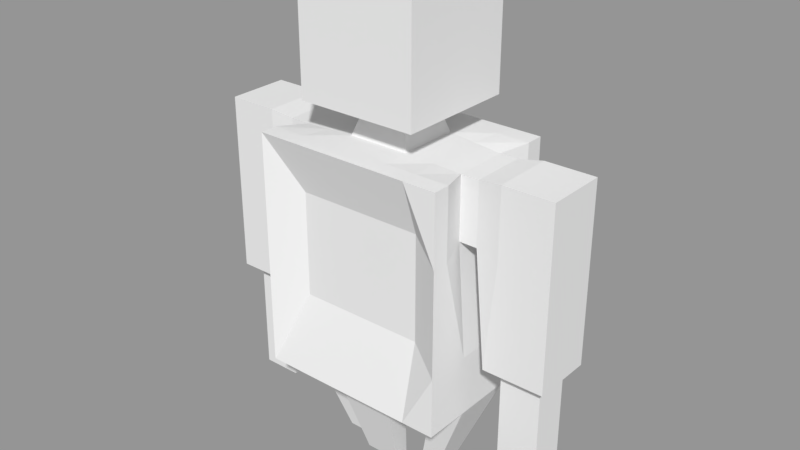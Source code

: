 # Source: Robot.blend  (saved by Blender 2.78.0; exported with 4.5.12 LTS)
import bpy
from mathutils import Matrix  # noqa: F401  (used for matrix-valued properties, if any)

bpy.ops.wm.read_factory_settings(use_empty=True)
scene = bpy.context.scene
scene.name = 'Scene'

# ---- collections
col_collection_1 = bpy.data.collections.new('Collection 1'); scene.collection.children.link(col_collection_1)

# ---- materials (node trees are filled in below, after node groups)
mat_material = bpy.data.materials.new('Material')
mat_material.alpha_threshold = 0.0
mat_material.use_transparent_shadow = False
mat_material.roughness = 0.5
mat_material.line_color = (0.0, 0.0, 0.0, 1.0)

# ---- material node trees

# ---- meshes
me_cube = bpy.data.meshes.new('Cube')
me_cube.from_pydata([(-0.5012, 1.053, 0.4954), (-0.5012, 1.053, -0.5046), (0.4988, 1.053, -0.5046), (0.4988, 1.053, 0.4954), (-0.5012, 2.053, 0.4954), (-0.5012, 2.053, -0.5046), (0.4988, 2.053, -0.5046), (0.4988, 2.053, 0.4954), (-0.1678, 1.053, 0.4954), (0.1655, 1.053, 0.4954), (-0.1678, 1.053, -0.5046), (0.1655, 1.053, -0.5046), (-0.1678, 2.053, 0.4954), (0.1655, 2.053, 0.4954), (-0.1678, 2.053, -0.5046), (0.1655, 2.053, -0.5046), (-0.5012, 1.053, 0.1621), (-0.5012, 1.053, -0.1713), (0.4988, 1.053, -0.1712), (0.4988, 1.053, 0.1621), (-0.5012, 2.053, 0.1621), (-0.5012, 2.053, -0.1713), (0.4988, 2.053, -0.1712), (0.4988, 2.053, 0.1621), (-0.1678, 2.053, 0.1621), (-0.1678, 2.053, -0.1713), (0.1655, 2.053, 0.1621), (0.1655, 2.053, -0.1712), (-0.1678, 1.053, -0.1713), (-0.1678, 1.053, 0.1621), (0.1655, 1.053, -0.1713), (0.1655, 1.053, 0.1621), (-0.2563, 0.7724, -0.2597), (-0.2563, 0.7724, 0.2505), (0.254, 0.7724, -0.2597), (0.2539, 0.7724, 0.2505), (0.7097, 0.7396, -0.2309), (0.7097, 0.7396, 0.222), (0.7992, -0.695, -0.2597), (0.7992, -0.695, 0.2505), (-0.7168, 0.7396, -0.2309), (-0.7168, 0.7396, 0.222), (-0.8077, -0.695, -0.2597), (-0.8077, -0.695, 0.2505), (-0.2563, -1.198, -0.2597), (-0.2563, -1.198, 0.2505), (0.254, -1.198, -0.2597), (0.2539, -1.198, 0.2505), (0.7992, -1.198, -0.2597), (0.7992, -1.198, 0.2505), (-0.8077, -1.198, -0.2597), (-0.8077, -1.198, 0.2505), (0.2539, 0.7724, 0.4474), (-0.2563, 0.7724, 0.4474), (0.7097, 0.2211, 0.222), (0.7097, 0.2211, -0.2309), (-0.7168, 0.2211, 0.222), (-0.7168, 0.2211, -0.2309), (1.488, 0.7724, -0.2597), (1.488, 0.7724, 0.2505), (1.488, 0.1883, 0.2505), (1.488, 0.1883, -0.2597), (-1.489, 0.7724, -0.2597), (-1.489, 0.7724, 0.2505), (-1.489, 0.1883, 0.2505), (-1.489, 0.1883, -0.2597), (-0.8671, 0.7396, -0.2309), (-0.8671, 0.7396, 0.222), (-0.8671, 0.2211, -0.2309), (-0.8671, 0.2211, 0.222), (0.8838, 0.7396, -0.2309), (0.8838, 0.2211, -0.2309), (0.8838, 0.2211, 0.222), (0.8838, 0.7396, 0.222), (1.488, -0.727, 0.2505), (1.488, -0.727, -0.2597), (0.9952, -0.727, 0.2505), (0.9952, -0.727, -0.2597), (-1.489, -0.7254, -0.2597), (-1.489, -0.7254, 0.2505), (-0.977, -0.7254, -0.2597), (-0.977, -0.7254, 0.2505), (-1.067, 0.7724, -0.2597), (-1.067, 0.1883, -0.2597), (-1.067, 0.1883, 0.2505), (-1.067, 0.7724, 0.2505), (-1.067, -0.7254, -0.2597), (-1.067, -0.7254, 0.2505), (-1.407, 0.7724, -0.2597), (-1.407, 0.1883, -0.2597), (-1.407, 0.1883, 0.2505), (-1.407, -0.7254, -0.2597), (-1.407, -0.7254, 0.2505), (-1.407, 0.7724, 0.2505), (-0.5012, 1.053, -0.1004), (0.4988, 1.053, -0.1004), (-0.5012, 2.053, -0.1004), (0.4988, 2.053, -0.1004), (-0.1678, 2.053, -0.1004), (0.1655, 2.053, -0.1004), (-0.1678, 1.053, -0.1004), (0.1655, 1.053, -0.1004), (-0.2563, 0.7724, -0.1513), (0.2539, 0.7724, -0.1513), (0.7097, 0.7396, -0.1347), (0.7992, -0.695, -0.1513), (-0.7168, 0.7396, -0.1347), (-0.8077, -0.695, -0.1513), (-0.2563, -1.198, -0.1513), (0.2539, -1.198, -0.1513), (0.7992, -1.198, -0.1513), (-0.8077, -1.198, -0.1513), (-0.7168, 0.2211, -0.1347), (0.7097, 0.2211, -0.1347), (1.488, 0.7724, -0.1513), (1.488, 0.1883, -0.1513), (-1.489, 0.7724, -0.1513), (-1.489, 0.1883, -0.1513), (-0.8671, 0.2211, -0.1347), (-0.8671, 0.7396, -0.1347), (0.8838, 0.2211, -0.1347), (0.8838, 0.7396, -0.1347), (1.488, -0.727, -0.1513), (0.9952, -0.727, -0.1513), (-1.489, -0.7254, -0.1513), (-0.977, -0.7254, -0.1513), (-1.067, -0.7254, -0.1513), (-1.067, 0.7724, -0.1513), (-1.407, -0.7254, -0.1513), (-1.407, 0.7724, -0.1513), (0.4988, 1.053, 0.09424), (0.4988, 2.053, 0.09424), (-0.1678, 1.053, 0.09424), (0.1655, 1.053, 0.09424), (-0.2563, 0.7724, 0.1467), (0.2539, 0.7724, 0.1467), (0.7097, 0.7396, 0.1298), (0.7992, -0.695, 0.1467), (-0.7168, 0.7396, 0.1298), (-0.8077, -0.695, 0.1467), (-0.2563, -1.198, 0.1467), (0.2539, -1.198, 0.1467), (0.7992, -1.198, 0.1467), (-0.8077, -1.198, 0.1467), (-0.7168, 0.2211, 0.1298), (1.488, 0.7724, 0.1467), (-1.489, 0.7724, 0.1467), (-1.489, 0.1883, 0.1467), (-0.8671, 0.7396, 0.1298), (0.8838, 0.2211, 0.1298), (0.9952, -0.727, 0.1467), (-1.489, -0.7254, 0.1467), (-1.067, 0.7724, 0.1467), (-1.407, 0.7724, 0.1467), (-0.5012, 1.053, 0.09423), (-0.5012, 2.053, 0.09424), (-0.1678, 2.053, 0.09424), (0.1655, 2.053, 0.09424), (0.7097, 0.2211, 0.1298), (1.488, 0.1883, 0.1467), (-0.8671, 0.2211, 0.1298), (0.8838, 0.7396, 0.1298), (1.488, -0.727, 0.1467), (-0.977, -0.7254, 0.1467), (-1.067, -0.7254, 0.1467), (-1.407, -0.7254, 0.1467), (1.403, 0.7724, -0.2597), (1.403, 0.1883, 0.2505), (1.403, 0.1883, -0.2597), (1.403, 0.7724, 0.2505), (1.403, -0.727, 0.2505), (1.403, -0.727, -0.2597), (1.403, -0.727, -0.1513), (1.403, 0.7724, -0.1513), (1.403, -0.727, 0.1467), (1.403, 0.7724, 0.1467), (1.074, 0.1883, -0.2597), (1.074, 0.7724, 0.2505), (1.074, -0.727, -0.2597), (1.074, 0.7724, -0.2597), (1.074, 0.1883, 0.2505), (1.074, -0.727, 0.2505), (1.074, -0.727, -0.1513), (1.074, 0.7724, -0.1513), (1.074, -0.727, 0.1467), (1.074, 0.7724, 0.1467), (-1.067, -1.719, 0.1467), (-1.067, -1.719, -0.1513), (-1.407, -1.719, 0.1467), (-1.407, -1.719, -0.1513), (1.074, -1.721, -0.1513), (1.403, -1.721, -0.1513), (1.074, -1.721, 0.1467), (1.403, -1.721, 0.1467), (-0.2563, 0.7724, -0.4888), (0.254, 0.7724, -0.4888), (0.254, -1.198, -0.4888), (0.7992, -0.695, -0.4888), (0.7992, -1.198, -0.4888), (0.7992, 0.1883, -0.4888), (0.7992, 0.7724, -0.4888), (-0.8077, 0.1883, -0.4888), (-0.8077, -0.695, -0.4888), (-0.8077, 0.7724, -0.4888), (-0.2563, -1.198, -0.4888), (-0.8077, -1.198, -0.4888), (0.7991, 0.1883, 0.4474), (0.7991, 0.7724, 0.4474), (0.7991, -0.695, 0.4474), (-0.8077, 0.1883, 0.4474), (-0.8077, -0.695, 0.4474), (-0.8077, 0.7724, 0.4474), (-0.2563, -1.198, 0.4474), (0.2539, -1.198, 0.4474), (0.7991, -1.198, 0.4474), (-0.8077, -1.198, 0.4474), (-0.2563, 0.7724, -0.6311), (0.254, 0.7724, -0.6311), (0.254, -1.198, -0.6311), (0.274, -0.5809, -0.4597), (0.7992, -0.695, -0.6311), (0.7992, -1.198, -0.6311), (-0.2362, -0.5809, -0.4597), (-0.2362, 0.3024, -0.4597), (0.274, 0.3024, -0.4597), (0.7992, 0.1883, -0.6311), (0.7992, 0.7724, -0.6311), (-0.8077, 0.1883, -0.6311), (-0.8077, -0.695, -0.6311), (-0.8077, 0.7724, -0.6311), (-0.2563, -1.198, -0.6311), (-0.8077, -1.198, -0.6311), (-0.2563, 0.7724, 0.5982), (0.2539, 0.7724, 0.5982), (-0.2563, -0.695, 0.5982), (0.2539, -0.695, 0.5982), (-0.2563, 0.1883, 0.5982), (0.2539, 0.1883, 0.5982), (0.7991, 0.1883, 0.5982), (0.7991, 0.7724, 0.5982), (0.7991, -0.695, 0.5982), (-0.8077, 0.1883, 0.5982), (-0.8077, -0.695, 0.5982), (-0.8077, 0.7724, 0.5982), (-0.2563, -1.198, 0.5982), (0.2539, -1.198, 0.5982), (0.7991, -1.198, 0.5982), (-0.8077, -1.198, 0.5982), (-0.512, 0.3024, -0.4597), (-0.532, -1.198, -0.6311), (-0.512, -0.5809, -0.4597), (-0.532, 0.7724, -0.6311), (-0.532, -1.198, 0.4474), (-0.532, 0.7724, 0.4474), (-0.532, -1.198, -0.4888), (-0.532, 0.7724, -0.4888), (-0.4865, 0.756, 0.1382), (-0.4865, 0.756, -0.143), (-0.532, -1.198, 0.2505), (-0.532, -1.198, -0.2597), (-0.4865, 0.756, 0.2363), (-0.4865, 0.756, -0.2453), (0.5265, 0.1883, 0.5982), (0.5265, -1.198, 0.5982), (0.5265, 0.7724, 0.5982), (0.5265, -0.695, 0.5982), (0.5466, 0.3024, -0.4597), (0.5266, -1.198, -0.6311), (0.5266, 0.7724, -0.6311), (0.5466, -0.5809, -0.4597), (0.5265, -1.198, 0.4474), (0.5265, 0.7724, 0.4474), (0.5266, -1.198, -0.4888), (0.5266, 0.7724, -0.4888), (0.4818, 0.756, 0.1383), (0.4818, 0.756, -0.143), (0.5266, -1.198, -0.2597), (0.5265, -1.198, 0.2505), (0.4818, 0.756, -0.2453), (0.4818, 0.756, 0.2363), (-0.532, 0.7724, 0.5982), (-0.532, -0.695, 0.5982), (-0.532, -1.198, 0.5982), (-0.532, 0.1883, 0.5982), (-0.1412, -1.989, 0.2999), (-0.1412, -1.989, 0.1878), (0.1493, -1.989, 0.2999), (0.1493, -1.989, 0.1878), (-0.1412, -1.989, -0.1026), (0.1493, -1.989, -0.1026), (0.4597, -1.989, 0.1287), (0.4597, -1.989, 0.1878), (0.3045, -1.989, 0.1878), (0.3045, -1.989, -0.1026), (0.4597, -1.989, -0.1026), (-0.4551, -1.989, 0.1287), (-0.4551, -1.989, 0.1878), (-0.2981, -1.989, -0.1026), (-0.4551, -1.989, -0.1026), (-0.1411, -1.989, -0.2331), (0.1493, -1.989, -0.2331), (0.4597, -1.989, -0.04091), (-0.4551, -1.989, -0.04092), (-0.2981, -1.989, 0.1878)], [], [(30, 11, 2, 18), (27, 22, 6, 15), (17, 21, 5, 1), (11, 15, 6, 2), (19, 23, 7, 3), (13, 9, 3, 7), (4, 0, 8, 12), (12, 8, 9, 13), (1, 5, 14, 10), (10, 14, 15, 11), (21, 25, 14, 5), (25, 27, 15, 14), (17, 1, 10, 28), (28, 10, 11, 30), (8, 29, 31, 9), (28, 30, 34, 32), (0, 16, 29, 8), (94, 17, 28, 100), (12, 13, 26, 24), (98, 99, 27, 25), (4, 12, 24, 20), (96, 98, 25, 21), (2, 6, 22, 18), (130, 131, 23, 19), (0, 4, 20, 16), (94, 96, 21, 17), (13, 7, 23, 26), (99, 97, 22, 27), (9, 31, 19, 3), (101, 30, 18, 95), (41, 56, 209, 211), (133, 31, 35, 135), (100, 28, 32, 102), (31, 29, 33, 35), (43, 51, 215, 210), (257, 261, 40, 106), (259, 50, 205, 254), (56, 43, 210, 209), (158, 54, 39, 137), (278, 36, 200, 273), (274, 279, 37, 136), (38, 48, 198, 197), (112, 57, 42, 107), (55, 38, 197, 199), (35, 33, 53, 52), (36, 55, 199, 200), (108, 44, 46, 109), (102, 32, 261, 257), (44, 259, 254, 204), (260, 41, 211, 253), (107, 42, 50, 111), (49, 39, 208, 214), (276, 48, 294, 293), (137, 39, 49, 142), (54, 37, 207, 206), (261, 32, 194, 255), (129, 88, 62, 116), (276, 46, 196, 272), (168, 166, 58, 61), (39, 54, 206, 208), (57, 40, 203, 201), (279, 35, 52, 271), (145, 59, 60, 159), (169, 167, 60, 59), (175, 169, 59, 145), (159, 60, 74, 162), (116, 62, 65, 117), (88, 89, 65, 62), (117, 65, 78, 124), (90, 93, 63, 64), (56, 41, 67, 69), (144, 56, 69, 160), (40, 57, 68, 66), (106, 40, 66, 119), (113, 55, 71, 120), (136, 37, 73, 161), (37, 54, 72, 73), (55, 36, 70, 71), (172, 171, 75, 122), (168, 61, 75, 171), (180, 72, 76, 181), (120, 71, 77, 123), (165, 92, 79, 151), (83, 68, 80, 86), (160, 69, 81, 163), (90, 64, 79, 92), (69, 84, 87, 81), (89, 83, 86, 91), (163, 81, 87, 164), (69, 67, 85, 84), (66, 68, 83, 82), (119, 66, 82, 127), (65, 89, 91, 78), (84, 90, 92, 87), (164, 87, 92, 165), (84, 85, 93, 90), (82, 83, 89, 88), (127, 82, 88, 129), (152, 127, 129, 153), (86, 126, 128, 91), (148, 119, 127, 152), (80, 125, 126, 86), (68, 118, 125, 80), (91, 128, 124, 78), (149, 120, 123, 150), (174, 172, 122, 162), (36, 104, 121, 70), (158, 113, 120, 149), (138, 106, 119, 148), (57, 112, 118, 68), (147, 117, 124, 151), (146, 116, 117, 147), (61, 115, 122, 75), (166, 173, 114, 58), (58, 114, 115, 61), (153, 129, 116, 146), (38, 105, 110, 48), (139, 107, 111, 143), (33, 260, 253, 53), (40, 261, 255, 203), (140, 108, 109, 141), (144, 112, 107, 139), (278, 275, 104, 36), (55, 113, 105, 38), (256, 257, 106, 138), (132, 100, 102, 134), (30, 101, 103, 34), (133, 101, 95, 130), (157, 131, 97, 99), (154, 155, 96, 94), (18, 22, 97, 95), (155, 156, 98, 96), (156, 157, 99, 98), (154, 94, 100, 132), (16, 154, 132, 29), (24, 26, 157, 156), (20, 24, 156, 155), (16, 20, 155, 154), (26, 23, 131, 157), (31, 133, 130, 19), (29, 132, 134, 33), (260, 256, 138, 41), (56, 144, 139, 43), (45, 140, 141, 47), (134, 102, 257, 256), (43, 139, 143, 51), (93, 153, 146, 63), (63, 146, 147, 64), (64, 147, 151, 79), (41, 138, 148, 67), (54, 158, 149, 72), (170, 174, 162, 74), (72, 149, 150, 76), (67, 148, 152, 85), (85, 152, 153, 93), (172, 174, 193, 191), (125, 163, 164, 126), (118, 160, 163, 125), (128, 165, 151, 124), (104, 136, 161, 121), (112, 144, 160, 118), (115, 159, 162, 122), (173, 175, 145, 114), (114, 145, 159, 115), (105, 137, 142, 110), (33, 134, 256, 260), (275, 274, 136, 104), (113, 158, 137, 105), (101, 133, 135, 103), (95, 97, 131, 130), (183, 185, 175, 173), (181, 184, 174, 170), (179, 183, 173, 166), (184, 182, 190, 192), (60, 167, 170, 74), (176, 168, 171, 178), (182, 178, 171, 172), (185, 177, 169, 175), (177, 180, 167, 169), (176, 179, 166, 168), (71, 70, 179, 176), (73, 72, 180, 177), (161, 73, 177, 185), (123, 77, 178, 182), (71, 176, 178, 77), (150, 123, 182, 184), (70, 121, 183, 179), (76, 150, 184, 181), (121, 161, 185, 183), (167, 180, 181, 170), (187, 186, 188, 189), (192, 190, 191, 193), (165, 128, 189, 188), (126, 164, 186, 187), (164, 165, 188, 186), (128, 126, 187, 189), (174, 184, 192, 193), (182, 172, 191, 190), (273, 200, 226, 268), (254, 205, 231, 249), (194, 195, 217, 216), (255, 194, 216, 251), (201, 203, 229, 227), (272, 196, 218, 267), (199, 197, 220, 225), (205, 202, 228, 231), (202, 201, 227, 228), (50, 42, 202, 205), (32, 34, 195, 194), (42, 57, 201, 202), (206, 207, 239, 238), (209, 210, 242, 241), (52, 53, 232, 233), (212, 213, 245, 244), (211, 209, 241, 243), (210, 215, 247, 242), (271, 52, 233, 264), (214, 208, 240, 246), (208, 206, 238, 240), (277, 49, 214, 270), (204, 196, 300, 299), (258, 45, 212, 252), (223, 224, 219, 222), (222, 219, 218, 230), (266, 268, 226, 225), (248, 250, 228, 227), (269, 220, 221, 267), (250, 222, 230, 249), (251, 248, 227, 229), (269, 266, 225, 220), (216, 217, 224, 223), (196, 204, 230, 218), (200, 199, 225, 226), (197, 198, 221, 220), (237, 236, 234, 235), (281, 242, 247, 282), (262, 265, 240, 238), (283, 280, 243, 241), (265, 235, 245, 263), (235, 234, 244, 245), (281, 283, 241, 242), (264, 262, 238, 239), (233, 232, 236, 237), (270, 214, 246, 263), (253, 211, 243, 280), (252, 212, 244, 282), (204, 254, 249, 230), (203, 255, 251, 229), (51, 258, 252, 215), (223, 222, 250, 248), (228, 250, 249, 231), (216, 223, 248, 251), (234, 281, 282, 244), (236, 232, 280, 283), (234, 236, 283, 281), (53, 253, 280, 232), (215, 252, 282, 247), (45, 258, 259, 44, 108, 140), (34, 278, 273, 195), (135, 35, 279, 274), (48, 276, 272, 198), (37, 279, 271, 207), (34, 103, 275, 278), (103, 135, 274, 275), (195, 273, 268, 217), (198, 272, 267, 221), (207, 271, 264, 239), (47, 277, 270, 213), (224, 217, 268, 266), (219, 269, 267, 218), (219, 224, 266, 269), (237, 235, 265, 262), (240, 265, 263, 246), (233, 237, 262, 264), (213, 270, 263, 245), (47, 141, 109, 46, 276, 277), (49, 277, 292, 291), (213, 212, 284, 286), (289, 288, 299, 300), (285, 287, 286, 284), (303, 296, 295, 302, 298, 297), (292, 293, 294, 301, 290, 291), (51, 143, 295, 296), (212, 45, 285, 284), (50, 259, 297, 298), (277, 276, 293, 292), (48, 110, 301, 294), (259, 258, 303, 297), (45, 47, 287, 285), (258, 51, 296, 303), (47, 213, 286, 287), (44, 204, 299, 288), (111, 50, 298, 302), (196, 46, 289, 300), (110, 142, 290, 301), (46, 44, 288, 289), (143, 111, 302, 295), (142, 49, 291, 290)])
_uv = me_cube.uv_layers.new(name='UVMap')
_uv.uv.foreach_set('vector', [0.2546, 1.491, 0.3622, 1.429, 0.3057, 1.424, 0.246, 1.486, 0.351, 2.122, 0.2979, 2.117, 0.3347, 2.055, 0.3779, 2.06, 0.5673, 1.501, 0.5134, 2.132, 0.4768, 2.07, 0.5101, 1.439, 0.3622, 1.429, 0.3779, 2.06, 0.3347, 2.055, 0.3057, 1.424, 0.1843, 1.548, 0.2381, 2.179, 0.1809, 2.241, 0.1476, 1.61, 0.1287, 2.246, 0.1036, 1.615, 0.1476, 1.61, 0.1809, 2.241, 0.6349, 2.256, 0.6639, 1.624, 0.7071, 1.619, 0.6914, 2.251, 0.6914, 2.251, 0.7071, 1.619, 0.762, 1.615, 0.7871, 2.246, 0.5101, 1.439, 0.4768, 2.07, 0.4328, 2.065, 0.4579, 1.434, 0.4579, 1.434, 0.4328, 2.065, 0.3779, 2.06, 0.3622, 1.429, 0.5134, 2.132, 0.4569, 2.127, 0.4328, 2.065, 0.4768, 2.07, 0.4569, 2.127, 0.351, 2.122, 0.3779, 2.06, 0.4328, 2.065, 0.5673, 1.501, 0.5101, 1.439, 0.4579, 1.434, 0.5602, 1.496, 0.5602, 1.496, 0.4579, 1.434, 0.3622, 1.429, 0.2546, 1.491, 0.7071, 1.619, 0.6802, 1.558, 0.7861, 1.553, 0.762, 1.615, 0.5602, 1.496, 0.2546, 1.491, 0.2527, 1.296, 0.5618, 1.303, 0.6639, 1.624, 0.6271, 1.563, 0.6802, 1.558, 0.7071, 1.619, 0.5812, 1.514, 0.5673, 1.501, 0.5602, 1.496, 0.5994, 1.509, 0.6914, 2.251, 0.7871, 2.246, 0.8894, 2.184, 0.5838, 2.189, 0.4685, 2.14, 0.3385, 2.135, 0.351, 2.122, 0.4569, 2.127, 0.6349, 2.256, 0.6914, 2.251, 0.5838, 2.189, 0.5752, 2.194, 0.5246, 2.145, 0.4685, 2.14, 0.4569, 2.127, 0.5134, 2.132, 0.3057, 1.424, 0.3347, 2.055, 0.2979, 2.117, 0.246, 1.486, 0.1949, 1.535, 0.2514, 2.166, 0.2381, 2.179, 0.1843, 1.548, 0.6639, 1.624, 0.6349, 2.256, 0.5752, 2.194, 0.6271, 1.563, 0.5812, 1.514, 0.5246, 2.145, 0.5134, 2.132, 0.5673, 1.501, 0.1287, 2.246, 0.1809, 2.241, 0.2381, 2.179, 0.231, 2.184, 0.3385, 2.135, 0.2869, 2.13, 0.2979, 2.117, 0.351, 2.122, 0.1036, 1.615, 0.1277, 1.553, 0.1843, 1.548, 0.1476, 1.61, 0.2098, 1.504, 0.2546, 1.491, 0.246, 1.486, 0.2315, 1.499, 0.6286, 1.379, 0.6418, 1.052, 0.6525, 1.074, 0.6417, 1.443, 0.1387, 1.54, 0.1277, 1.553, 0.1273, 1.391, 0.1381, 1.371, 0.5994, 1.509, 0.5602, 1.496, 0.5618, 1.303, 0.6009, 1.323, 0.7861, 1.553, 0.6802, 1.558, 0.6806, 1.398, 0.7856, 1.391, 0.655, 0.4797, 0.6621, 0.1622, 0.6708, 0.1988, 0.6652, 0.5163, 0.5935, 1.318, 0.5674, 1.299, 0.5729, 1.295, 0.586, 1.313, 0.6541, 0.06333, 0.6288, 0.06743, 0.6073, 0.02487, 0.6299, 0.02077, 0.6418, 1.052, 0.655, 0.4797, 0.6652, 0.5163, 0.6525, 1.074, 0.1752, 1.013, 0.167, 1.03, 0.1516, 0.4558, 0.1578, 0.4365, 0.2464, 1.285, 0.2401, 1.274, 0.2738, 1.245, 0.3, 1.249, 0.165, 1.356, 0.1546, 1.374, 0.182, 1.358, 0.192, 1.341, 0.1917, 0.361, 0.1766, 0.04355, 0.2, 0.0009895, 0.2186, 0.3185, 0.6052, 0.9853, 0.5931, 0.9674, 0.6159, 0.3849, 0.626, 0.4051, 0.2179, 0.9462, 0.1917, 0.361, 0.2186, 0.3185, 0.2528, 0.8762, 0.7856, 1.391, 0.6806, 1.398, 0.6948, 1.435, 0.7728, 1.427, 0.2401, 1.274, 0.2179, 0.9462, 0.2528, 0.8762, 0.2738, 1.245, 0.6875, 0.07937, 0.6795, 0.05923, 0.7724, 0.05165, 0.7669, 0.07179, 0.6009, 1.323, 0.5618, 1.303, 0.5674, 1.299, 0.5935, 1.318, 0.6795, 0.05923, 0.6541, 0.06333, 0.6299, 0.02077, 0.6525, 0.01667, 0.6546, 1.389, 0.6286, 1.379, 0.6417, 1.443, 0.6683, 1.439, 0.626, 0.4051, 0.6159, 0.3849, 0.6288, 0.06743, 0.6375, 0.08757, 0.1432, 0.1383, 0.1516, 0.4558, 0.1418, 0.4924, 0.1351, 0.1749, 0.1453, 0.0476, 0.1766, 0.04355, 0.1766, 0.04355, 0.1453, 0.0476, 0.1578, 0.4365, 0.1516, 0.4558, 0.1432, 0.1383, 0.1484, 0.119, 0.167, 1.03, 0.182, 1.358, 0.1693, 1.419, 0.1567, 1.05, 0.5674, 1.299, 0.5618, 1.303, 0.4951, 1.261, 0.5181, 1.265, 0.577, 1.341, 0.5694, 1.32, 0.5695, 1.322, 0.5767, 1.342, 0.1453, 0.0476, 0.114, 0.05165, 0.1353, 0.009092, 0.1677, 0.005041, 0.2313, 0.9098, 0.2438, 1.279, 0.2437, 1.277, 0.2319, 0.9086, 0.1516, 0.4558, 0.167, 1.03, 0.1567, 1.05, 0.1418, 0.4924, 0.5931, 0.9674, 0.5729, 1.295, 0.5411, 1.269, 0.5613, 0.9001, 0.1546, 1.374, 0.1273, 1.391, 0.1144, 1.427, 0.1418, 1.423, 0.2165, 1.353, 0.2099, 1.372, 0.1993, 1.003, 0.2055, 0.9841, 0.2081, 1.373, 0.197, 1.005, 0.1993, 1.003, 0.2099, 1.372, 0.215, 1.354, 0.2081, 1.373, 0.2099, 1.372, 0.2165, 1.353, 0.2055, 0.9841, 0.1993, 1.003, 0.1841, 0.4254, 0.1895, 0.4061, 0.5767, 1.342, 0.5695, 1.322, 0.5808, 0.9528, 0.5879, 0.9729, 0.5694, 1.32, 0.5814, 0.9516, 0.5808, 0.9528, 0.5695, 1.322, 0.5879, 0.9729, 0.5808, 0.9528, 0.5977, 0.3758, 0.6043, 0.396, 0.6145, 1.046, 0.6043, 1.415, 0.6026, 1.416, 0.6124, 1.048, 0.6418, 1.052, 0.6286, 1.379, 0.6203, 1.381, 0.6326, 1.054, 0.6337, 1.034, 0.6418, 1.052, 0.6326, 1.054, 0.625, 1.037, 0.5729, 1.295, 0.5931, 0.9674, 0.5895, 0.9696, 0.5726, 1.297, 0.586, 1.313, 0.5729, 1.295, 0.5726, 1.297, 0.5835, 1.315, 0.205, 0.9641, 0.2179, 0.9462, 0.2227, 0.9436, 0.212, 0.9615, 0.192, 1.341, 0.182, 1.358, 0.1922, 1.355, 0.2009, 1.338, 0.182, 1.358, 0.167, 1.03, 0.1785, 1.028, 0.1922, 1.355, 0.2179, 0.9462, 0.2401, 1.274, 0.2405, 1.271, 0.2227, 0.9436, 0.2047, 0.352, 0.2119, 0.3319, 0.2136, 0.3306, 0.2067, 0.3507, 0.2313, 0.9098, 0.2319, 0.9086, 0.2136, 0.3306, 0.2119, 0.3319, 0.1852, 1.01, 0.1785, 1.028, 0.1631, 0.4327, 0.1673, 0.4315, 0.212, 0.9615, 0.2227, 0.9436, 0.2001, 0.3379, 0.1908, 0.3581, 0.6232, 0.4501, 0.6286, 0.4694, 0.6261, 0.4706, 0.6209, 0.4513, 0.5845, 0.9465, 0.5895, 0.9696, 0.6099, 0.3682, 0.6071, 0.3696, 0.625, 1.037, 0.6326, 1.054, 0.646, 0.463, 0.6399, 0.4437, 0.6145, 1.046, 0.6124, 1.048, 0.6261, 0.4706, 0.6286, 0.4694, 0.6326, 1.054, 0.6259, 1.041, 0.6417, 0.4644, 0.646, 0.463, 0.5814, 0.9516, 0.5845, 0.9465, 0.6071, 0.3696, 0.5991, 0.3746, 0.6399, 0.4437, 0.646, 0.463, 0.6417, 0.4644, 0.6357, 0.4451, 0.6326, 1.054, 0.6203, 1.381, 0.6137, 1.41, 0.6259, 1.041, 0.5726, 1.297, 0.5895, 0.9696, 0.5845, 0.9465, 0.5688, 1.315, 0.5835, 1.315, 0.5726, 1.297, 0.5688, 1.315, 0.5788, 1.335, 0.5808, 0.9528, 0.5814, 0.9516, 0.5991, 0.3746, 0.5977, 0.3758, 0.6259, 1.041, 0.6145, 1.046, 0.6286, 0.4694, 0.6417, 0.4644, 0.6357, 0.4451, 0.6417, 0.4644, 0.6286, 0.4694, 0.6232, 0.4501, 0.6259, 1.041, 0.6137, 1.41, 0.6043, 1.415, 0.6145, 1.046, 0.5688, 1.315, 0.5845, 0.9465, 0.5814, 0.9516, 0.5694, 1.32, 0.5788, 1.335, 0.5688, 1.315, 0.5694, 1.32, 0.577, 1.341, 0.6053, 1.391, 0.5788, 1.335, 0.577, 1.341, 0.5975, 1.396, 0.6071, 0.3696, 0.6155, 0.3897, 0.606, 0.3948, 0.5991, 0.3746, 0.6116, 1.364, 0.5835, 1.315, 0.5788, 1.335, 0.6053, 1.391, 0.6099, 0.3682, 0.6189, 0.3884, 0.6155, 0.3897, 0.6071, 0.3696, 0.5895, 0.9696, 0.5998, 0.9875, 0.6189, 0.3884, 0.6099, 0.3682, 0.5991, 0.3746, 0.606, 0.3948, 0.6043, 0.396, 0.5977, 0.3758, 0.1862, 1.011, 0.212, 0.9615, 0.1908, 0.3581, 0.1692, 0.4134, 0.1867, 0.4074, 0.2047, 0.352, 0.2067, 0.3507, 0.1895, 0.4061, 0.2401, 1.274, 0.2262, 1.291, 0.2294, 1.289, 0.2405, 1.271, 0.1752, 1.013, 0.205, 0.9641, 0.212, 0.9615, 0.1862, 1.011, 0.6189, 1.362, 0.586, 1.313, 0.5835, 1.315, 0.6116, 1.364, 0.5931, 0.9674, 0.6052, 0.9853, 0.5998, 0.9875, 0.5895, 0.9696, 0.6064, 1.028, 0.5879, 0.9729, 0.6043, 0.396, 0.6209, 0.4513, 0.5961, 1.397, 0.5767, 1.342, 0.5879, 0.9729, 0.6064, 1.028, 0.2319, 0.9086, 0.2246, 0.9287, 0.2067, 0.3507, 0.2136, 0.3306, 0.2438, 1.279, 0.236, 1.299, 0.2363, 1.298, 0.2437, 1.277, 0.2437, 1.277, 0.2363, 1.298, 0.2246, 0.9287, 0.2319, 0.9086, 0.5975, 1.396, 0.577, 1.341, 0.5767, 1.342, 0.5961, 1.397, 0.1917, 0.361, 0.181, 0.3812, 0.1676, 0.06369, 0.1766, 0.04355, 0.6487, 0.4604, 0.626, 0.4051, 0.6375, 0.08757, 0.6568, 0.1429, 0.6806, 1.398, 0.6546, 1.389, 0.6683, 1.439, 0.6948, 1.435, 0.5729, 1.295, 0.5674, 1.299, 0.5181, 1.265, 0.5411, 1.269, 0.7014, 0.1347, 0.6875, 0.07937, 0.7669, 0.07179, 0.7578, 0.1271, 0.6337, 1.034, 0.6052, 0.9853, 0.626, 0.4051, 0.6487, 0.4604, 0.2464, 1.285, 0.2171, 1.304, 0.2262, 1.291, 0.2401, 1.274, 0.2179, 0.9462, 0.205, 0.9641, 0.181, 0.3812, 0.1917, 0.361, 0.6439, 1.37, 0.5935, 1.318, 0.586, 1.313, 0.6189, 1.362, 0.6684, 1.545, 0.5994, 1.509, 0.6009, 1.323, 0.6689, 1.379, 0.2546, 1.491, 0.2098, 1.504, 0.208, 1.316, 0.2527, 1.296, 0.1387, 1.54, 0.2098, 1.504, 0.2315, 1.499, 0.1949, 1.535, 0.2686, 2.171, 0.2514, 2.166, 0.2869, 2.13, 0.3385, 2.135, 0.6166, 1.55, 0.5612, 2.181, 0.5246, 2.145, 0.5812, 1.514, 0.246, 1.486, 0.2979, 2.117, 0.2869, 2.13, 0.2315, 1.499, 0.5612, 2.181, 0.5408, 2.176, 0.4685, 2.14, 0.5246, 2.145, 0.5408, 2.176, 0.2686, 2.171, 0.3385, 2.135, 0.4685, 2.14, 0.6166, 1.55, 0.5812, 1.514, 0.5994, 1.509, 0.6684, 1.545, 0.6271, 1.563, 0.6166, 1.55, 0.6684, 1.545, 0.6802, 1.558, 0.5838, 2.189, 0.8894, 2.184, 0.2686, 2.171, 0.5408, 2.176, 0.5752, 2.194, 0.5838, 2.189, 0.5408, 2.176, 0.5612, 2.181, 0.6271, 1.563, 0.5752, 2.194, 0.5612, 2.181, 0.6166, 1.55, 0.231, 2.184, 0.2381, 2.179, 0.2514, 2.166, 0.2686, 2.171, 0.1277, 1.553, 0.1387, 1.54, 0.1949, 1.535, 0.1843, 1.548, 0.6802, 1.558, 0.6684, 1.545, 0.6689, 1.379, 0.6806, 1.398, 0.6546, 1.389, 0.6439, 1.37, 0.6189, 1.362, 0.6286, 1.379, 0.6418, 1.052, 0.6337, 1.034, 0.6487, 0.4604, 0.655, 0.4797, 0.7046, 0.154, 0.7014, 0.1347, 0.7578, 0.1271, 0.7557, 0.1464, 0.6689, 1.379, 0.6009, 1.323, 0.5935, 1.318, 0.6439, 1.37, 0.655, 0.4797, 0.6487, 0.4604, 0.6568, 0.1429, 0.6621, 0.1622, 0.6043, 1.415, 0.5975, 1.396, 0.5961, 1.397, 0.6026, 1.416, 0.6026, 1.416, 0.5961, 1.397, 0.6064, 1.028, 0.6124, 1.048, 0.6124, 1.048, 0.6064, 1.028, 0.6209, 0.4513, 0.6261, 0.4706, 0.6286, 1.379, 0.6189, 1.362, 0.6116, 1.364, 0.6203, 1.381, 0.167, 1.03, 0.1752, 1.013, 0.1862, 1.011, 0.1785, 1.028, 0.1812, 0.4267, 0.1867, 0.4074, 0.1895, 0.4061, 0.1841, 0.4254, 0.1785, 1.028, 0.1862, 1.011, 0.1692, 0.4134, 0.1631, 0.4327, 0.6203, 1.381, 0.6116, 1.364, 0.6053, 1.391, 0.6137, 1.41, 0.6137, 1.41, 0.6053, 1.391, 0.5975, 1.396, 0.6043, 1.415, 0.2047, 0.352, 0.1867, 0.4074, 0.1712, -0.2203, 0.1862, -0.2756, 0.6189, 0.3884, 0.6399, 0.4437, 0.6357, 0.4451, 0.6155, 0.3897, 0.5998, 0.9875, 0.625, 1.037, 0.6399, 0.4437, 0.6189, 0.3884, 0.606, 0.3948, 0.6232, 0.4501, 0.6209, 0.4513, 0.6043, 0.396, 0.2262, 1.291, 0.192, 1.341, 0.2009, 1.338, 0.2294, 1.289, 0.6052, 0.9853, 0.6337, 1.034, 0.625, 1.037, 0.5998, 0.9875, 0.2246, 0.9287, 0.2055, 0.9841, 0.1895, 0.4061, 0.2067, 0.3507, 0.236, 1.299, 0.215, 1.354, 0.2165, 1.353, 0.2363, 1.298, 0.2363, 1.298, 0.2165, 1.353, 0.2055, 0.9841, 0.2246, 0.9287, 0.181, 0.3812, 0.1578, 0.4365, 0.1484, 0.119, 0.1676, 0.06369, 0.6806, 1.398, 0.6689, 1.379, 0.6439, 1.37, 0.6546, 1.389, 0.2171, 1.304, 0.165, 1.356, 0.192, 1.341, 0.2262, 1.291, 0.205, 0.9641, 0.1752, 1.013, 0.1578, 0.4365, 0.181, 0.3812, 0.2098, 1.504, 0.1387, 1.54, 0.1381, 1.371, 0.208, 1.316, 0.2315, 1.499, 0.2869, 2.13, 0.2514, 2.166, 0.1949, 1.535, 0.2341, 1.304, 0.2072, 1.359, 0.215, 1.354, 0.236, 1.299, 0.1673, 0.4315, 0.1733, 0.4122, 0.1867, 0.4074, 0.1812, 0.4267, 0.2444, 1.284, 0.2341, 1.304, 0.236, 1.299, 0.2438, 1.279, 0.1733, 0.4122, 0.1942, 0.3569, 0.1725, -0.2707, 0.1564, -0.2154, 0.1993, 1.003, 0.197, 1.005, 0.1812, 0.4267, 0.1841, 0.4254, 0.228, 0.9147, 0.2313, 0.9098, 0.2119, 0.3319, 0.2031, 0.3368, 0.1942, 0.3569, 0.2031, 0.3368, 0.2119, 0.3319, 0.2047, 0.352, 0.2072, 1.359, 0.1986, 1.378, 0.2081, 1.373, 0.215, 1.354, 0.1986, 1.378, 0.1852, 1.01, 0.197, 1.005, 0.2081, 1.373, 0.228, 0.9147, 0.2444, 1.284, 0.2438, 1.279, 0.2313, 0.9098, 0.2227, 0.9436, 0.2405, 1.271, 0.2444, 1.284, 0.228, 0.9147, 0.1922, 1.355, 0.1785, 1.028, 0.1852, 1.01, 0.1986, 1.378, 0.2009, 1.338, 0.1922, 1.355, 0.1986, 1.378, 0.2072, 1.359, 0.1908, 0.3581, 0.2001, 0.3379, 0.2031, 0.3368, 0.1942, 0.3569, 0.2227, 0.9436, 0.228, 0.9147, 0.2031, 0.3368, 0.2001, 0.3379, 0.1692, 0.4134, 0.1908, 0.3581, 0.1942, 0.3569, 0.1733, 0.4122, 0.2405, 1.271, 0.2294, 1.289, 0.2341, 1.304, 0.2444, 1.284, 0.1631, 0.4327, 0.1692, 0.4134, 0.1733, 0.4122, 0.1673, 0.4315, 0.2294, 1.289, 0.2009, 1.338, 0.2072, 1.359, 0.2341, 1.304, 0.197, 1.005, 0.1852, 1.01, 0.1673, 0.4315, 0.1812, 0.4267, 0.6343, -0.2379, 0.6503, -0.1826, 0.6368, -0.1775, 0.6222, -0.2329, 0.1564, -0.2154, 0.1725, -0.2707, 0.1862, -0.2756, 0.1712, -0.2203, 0.6232, 0.4501, 0.606, 0.3948, 0.6222, -0.2329, 0.6368, -0.1775, 0.6155, 0.3897, 0.6357, 0.4451, 0.6503, -0.1826, 0.6343, -0.2379, 0.6357, 0.4451, 0.6232, 0.4501, 0.6368, -0.1775, 0.6503, -0.1826, 0.606, 0.3948, 0.6155, 0.3897, 0.6343, -0.2379, 0.6222, -0.2329, 0.1867, 0.4074, 0.1733, 0.4122, 0.1564, -0.2154, 0.1712, -0.2203, 0.1942, 0.3569, 0.2047, 0.352, 0.1862, -0.2756, 0.1725, -0.2707, 0.3, 1.249, 0.2738, 1.245, 0.2896, 1.219, 0.3192, 1.223, 0.6299, 0.02077, 0.6073, 0.02487, 0.592, -0.001577, 0.6079, -0.005674, 0.4951, 1.261, 0.3263, 1.253, 0.3488, 1.227, 0.4723, 1.234, 0.5181, 1.265, 0.4951, 1.261, 0.4723, 1.234, 0.4991, 1.238, 0.5613, 0.9001, 0.5411, 1.269, 0.526, 1.242, 0.5448, 0.8737, 0.1677, 0.005041, 0.1353, 0.009092, 0.1643, -0.01735, 0.1909, -0.02141, 0.2528, 0.8762, 0.2186, 0.3185, 0.2373, 0.292, 0.2707, 0.8498, 0.6073, 0.02487, 0.5916, 0.3424, 0.5752, 0.3159, 0.592, -0.001577, 0.5916, 0.3424, 0.5613, 0.9001, 0.5448, 0.8737, 0.5752, 0.3159, 0.6288, 0.06743, 0.6159, 0.3849, 0.5916, 0.3424, 0.6073, 0.02487, 0.5618, 1.303, 0.2527, 1.296, 0.3263, 1.253, 0.4951, 1.261, 0.6159, 0.3849, 0.5931, 0.9674, 0.5613, 0.9001, 0.5916, 0.3424, 0.1567, 1.05, 0.1693, 1.419, 0.1589, 1.447, 0.1483, 1.078, 0.6525, 1.074, 0.6652, 0.5163, 0.6716, 0.5443, 0.6611, 1.102, 0.7728, 1.427, 0.6948, 1.435, 0.7018, 1.463, 0.7666, 1.455, 0.7093, 0.1906, 0.7528, 0.183, 0.7511, 0.211, 0.7121, 0.2186, 0.6417, 1.443, 0.6525, 1.074, 0.6611, 1.102, 0.6521, 1.471, 0.6652, 0.5163, 0.6708, 0.1988, 0.6764, 0.2268, 0.6716, 0.5443, 0.1418, 1.423, 0.1144, 1.427, 0.1082, 1.455, 0.1336, 1.451, 0.1351, 0.1749, 0.1418, 0.4924, 0.1357, 0.5204, 0.13, 0.2029, 0.1418, 0.4924, 0.1567, 1.05, 0.1483, 1.078, 0.1357, 0.5204, 0.1203, 0.1424, 0.1432, 0.1383, 0.1351, 0.1749, 0.1148, 0.179, 0.6525, 0.01667, 0.7937, 0.009092, 0.7937, 0.009092, 0.6525, 0.01667, 0.6834, 0.1581, 0.7046, 0.154, 0.7093, 0.1906, 0.6901, 0.1947, 0.5039, 0.8655, 0.3229, 0.8579, 0.8832, 0.3001, 0.5825, 0.3077, 0.5825, 0.3077, 0.8832, 0.3001, 0.8227, -0.01735, 0.6239, -0.009772, 0.2968, 0.8539, 0.3192, 1.223, 0.2896, 1.219, 0.2707, 0.8498, 0.5243, 0.8696, 0.5789, 0.3118, 0.5752, 0.3159, 0.5448, 0.8737, 0.231, 0.2961, 0.2373, 0.292, 0.2175, -0.02546, 0.1909, -0.02141, 0.5789, 0.3118, 0.5825, 0.3077, 0.6239, -0.009772, 0.6079, -0.005674, 0.4991, 1.238, 0.5243, 0.8696, 0.5448, 0.8737, 0.526, 1.242, 0.231, 0.2961, 0.2968, 0.8539, 0.2707, 0.8498, 0.2373, 0.292, 0.4723, 1.234, 0.3488, 1.227, 0.3229, 0.8579, 0.5039, 0.8655, 0.7937, 0.009092, 0.6525, 0.01667, 0.6239, -0.009772, 0.8227, -0.01735, 0.2738, 1.245, 0.2528, 0.8762, 0.2707, 0.8498, 0.2896, 1.219, 0.2186, 0.3185, 0.2, 0.0009895, 0.2175, -0.02546, 0.2373, 0.292, 0.7602, 1.086, 0.706, 1.094, 0.7103, 0.5361, 0.7537, 0.5285, 0.691, 0.5402, 0.6716, 0.5443, 0.6764, 0.2268, 0.6942, 0.2227, 0.1251, 1.082, 0.1155, 0.5245, 0.1357, 0.5204, 0.1483, 1.078, 0.6836, 1.098, 0.677, 1.467, 0.6521, 1.471, 0.6611, 1.102, 0.1155, 0.5245, 0.09536, 0.5285, 0.09268, 0.211, 0.1114, 0.207, 0.7537, 0.5285, 0.7103, 0.5361, 0.7121, 0.2186, 0.7511, 0.211, 0.691, 0.5402, 0.6836, 1.098, 0.6611, 1.102, 0.6716, 0.5443, 0.1336, 1.451, 0.1251, 1.082, 0.1483, 1.078, 0.1589, 1.447, 0.7666, 1.455, 0.7018, 1.463, 0.706, 1.094, 0.7602, 1.086, 0.1148, 0.179, 0.1351, 0.1749, 0.13, 0.2029, 0.1114, 0.207, 0.6683, 1.439, 0.6417, 1.443, 0.6521, 1.471, 0.677, 1.467, 0.6901, 0.1947, 0.7093, 0.1906, 0.7121, 0.2186, 0.6942, 0.2227, 0.6525, 0.01667, 0.6299, 0.02077, 0.6079, -0.005674, 0.6239, -0.009772, 0.5411, 1.269, 0.5181, 1.265, 0.4991, 1.238, 0.526, 1.242, 0.6621, 0.1622, 0.6834, 0.1581, 0.6901, 0.1947, 0.6708, 0.1988, 0.5039, 0.8655, 0.5825, 0.3077, 0.5789, 0.3118, 0.5243, 0.8696, 0.5752, 0.3159, 0.5789, 0.3118, 0.6079, -0.005674, 0.592, -0.001577, 0.4723, 1.234, 0.5039, 0.8655, 0.5243, 0.8696, 0.4991, 1.238, 0.7103, 0.5361, 0.691, 0.5402, 0.6942, 0.2227, 0.7121, 0.2186, 0.706, 1.094, 0.7018, 1.463, 0.677, 1.467, 0.6836, 1.098, 0.7103, 0.5361, 0.706, 1.094, 0.6836, 1.098, 0.691, 0.5402, 0.6948, 1.435, 0.6683, 1.439, 0.677, 1.467, 0.7018, 1.463, 0.6708, 0.1988, 0.6901, 0.1947, 0.6942, 0.2227, 0.6764, 0.2268, 0.7046, 0.154, 0.6834, 0.1581, 0.6541, 0.06333, 0.6795, 0.05923, 0.6875, 0.07937, 0.7014, 0.1347, 0.2527, 1.296, 0.2464, 1.285, 0.3, 1.249, 0.3263, 1.253, 0.1381, 1.371, 0.1273, 1.391, 0.1546, 1.374, 0.165, 1.356, 0.1766, 0.04355, 0.1453, 0.0476, 0.1677, 0.005041, 0.2, 0.0009895, 0.182, 1.358, 0.1546, 1.374, 0.1418, 1.423, 0.1693, 1.419, 0.2527, 1.296, 0.208, 1.316, 0.2171, 1.304, 0.2464, 1.285, 0.208, 1.316, 0.1381, 1.371, 0.165, 1.356, 0.2171, 1.304, 0.3263, 1.253, 0.3, 1.249, 0.3192, 1.223, 0.3488, 1.227, 0.2, 0.0009895, 0.1677, 0.005041, 0.1909, -0.02141, 0.2175, -0.02546, 0.1693, 1.419, 0.1418, 1.423, 0.1336, 1.451, 0.1589, 1.447, 0.09735, 0.1464, 0.1203, 0.1424, 0.1148, 0.179, 0.0944, 0.183, 0.3229, 0.8579, 0.3488, 1.227, 0.3192, 1.223, 0.2968, 0.8539, 0.2248, 0.3001, 0.231, 0.2961, 0.1909, -0.02141, 0.1643, -0.01735, 0.2248, 0.3001, 0.3229, 0.8579, 0.2968, 0.8539, 0.231, 0.2961, 0.1019, 1.086, 0.09536, 0.5285, 0.1155, 0.5245, 0.1251, 1.082, 0.1357, 0.5204, 0.1155, 0.5245, 0.1114, 0.207, 0.13, 0.2029, 0.1082, 1.455, 0.1019, 1.086, 0.1251, 1.082, 0.1336, 1.451, 0.0944, 0.183, 0.1148, 0.179, 0.1114, 0.207, 0.09268, 0.211, 0.09735, 0.1464, 0.7578, 0.1271, 0.7669, 0.07179, 0.114, 0.05165, 0.1453, 0.0476, 0.1203, 0.1424, 0.1432, 0.1383, 0.1203, 0.1424, 0.1203, 0.1424, 0.1432, 0.1383, 0.7528, 0.183, 0.7093, 0.1906, 0.7093, 0.1906, 0.7528, 0.183, 0.7724, 0.05165, 0.6795, 0.05923, 0.6525, 0.01667, 0.7937, 0.009092, 0.7046, 0.154, 0.7557, 0.1464, 0.7528, 0.183, 0.7093, 0.1906, 0.6834, 0.1581, 0.6621, 0.1622, 0.6568, 0.1429, 0.6375, 0.08757, 0.6288, 0.06743, 0.6541, 0.06333, 0.1203, 0.1424, 0.1453, 0.0476, 0.1766, 0.04355, 0.1676, 0.06369, 0.1484, 0.119, 0.1432, 0.1383, 0.6621, 0.1622, 0.6568, 0.1429, 0.6568, 0.1429, 0.6621, 0.1622, 0.7093, 0.1906, 0.7046, 0.154, 0.7046, 0.154, 0.7093, 0.1906, 0.6288, 0.06743, 0.6541, 0.06333, 0.6541, 0.06333, 0.6288, 0.06743, 0.1203, 0.1424, 0.1453, 0.0476, 0.1453, 0.0476, 0.1203, 0.1424, 0.1766, 0.04355, 0.1676, 0.06369, 0.1676, 0.06369, 0.1766, 0.04355, 0.6541, 0.06333, 0.6834, 0.1581, 0.6834, 0.1581, 0.6541, 0.06333, 0.7046, 0.154, 0.7557, 0.1464, 0.7557, 0.1464, 0.7046, 0.154, 0.6834, 0.1581, 0.6621, 0.1622, 0.6621, 0.1622, 0.6834, 0.1581, 0.09735, 0.1464, 0.0944, 0.183, 0.0944, 0.183, 0.09735, 0.1464, 0.6795, 0.05923, 0.6525, 0.01667, 0.6525, 0.01667, 0.6795, 0.05923, 0.6375, 0.08757, 0.6288, 0.06743, 0.6288, 0.06743, 0.6375, 0.08757, 0.1353, 0.009092, 0.114, 0.05165, 0.114, 0.05165, 0.1353, 0.009092, 0.1676, 0.06369, 0.1484, 0.119, 0.1484, 0.119, 0.1676, 0.06369, 0.7724, 0.05165, 0.6795, 0.05923, 0.6795, 0.05923, 0.7724, 0.05165, 0.6568, 0.1429, 0.6375, 0.08757, 0.6375, 0.08757, 0.6568, 0.1429, 0.1484, 0.119, 0.1432, 0.1383, 0.1432, 0.1383, 0.1484, 0.119])
me_cube.materials.append(mat_material)
me_cube.use_remesh_preserve_volume = False
me_cube.use_remesh_preserve_attributes = False
me_cube.use_mirror_vertex_groups = False
me_cube.update()

# ---- objects
ob_cube = bpy.data.objects.new('Cube', me_cube)

# ---- transforms, parenting, visibility, modifiers, constraints
ob_cube.location = (0.1537, 0.05891, 3.218)
ob_cube.rotation_euler = (1.571, -0.0, -3.142)
ob_cube.lock_rotations_4d = False
ob_cube.empty_display_type = 'ARROWS'
ob_cube.lineart.crease_threshold = 0.0

# ---- collection membership
col_collection_1.objects.link(ob_cube)

# ---- scene / render settings (as saved in the file)
scene.frame_start = 1; scene.frame_end = 250; scene.frame_set(1)
scene.render.engine = 'BLENDER_EEVEE_NEXT'
scene.render.resolution_percentage = 50
scene.render.dither_intensity = 0.0
scene.cycles.use_denoising = False
scene.cycles.samples = 128
scene.cycles.sampling_pattern = 'TABULATED_SOBOL'
scene.cycles.light_sampling_threshold = 0.0
scene.cycles.use_adaptive_sampling = False
scene.cycles.use_light_tree = False
scene.cycles.blur_glossy = 0.0
scene.cycles.sample_clamp_indirect = 0.0
scene.view_settings.view_transform = 'Standard'
bpy.context.view_layer.update()

# ---- added for rendering (the .blend has no active camera and no usable light): camera, sun + grey world if the file has none
cam_auto = bpy.data.cameras.new('AutoCamera')
cam_auto.lens = 50.0
cam_auto.sensor_width = 36.0
cam_auto.clip_end = 1000.0
ob_auto_camera = bpy.data.objects.new('AutoCamera', cam_auto)
scene.collection.objects.link(ob_auto_camera)
ob_auto_camera.location = (4.9353, -5.6954, 7.07516)
ob_auto_camera.rotation_euler = (1.09748, -7.21219e-08, 0.694738)
scene.camera = ob_auto_camera
light_auto_sun = bpy.data.lights.new('AutoSun', 'SUN')
light_auto_sun.energy = 3.0
light_auto_sun.angle = 0.0523599
ob_auto_sun = bpy.data.objects.new('AutoSun', light_auto_sun)
scene.collection.objects.link(ob_auto_sun)
ob_auto_sun.rotation_euler = (0.872665, 0.174533, 0.523599)
if scene.world is None:
    world_auto = bpy.data.worlds.new('AutoWorld')
    world_auto.color = (0.3, 0.3, 0.3)
    scene.world = world_auto
bpy.context.view_layer.update()
